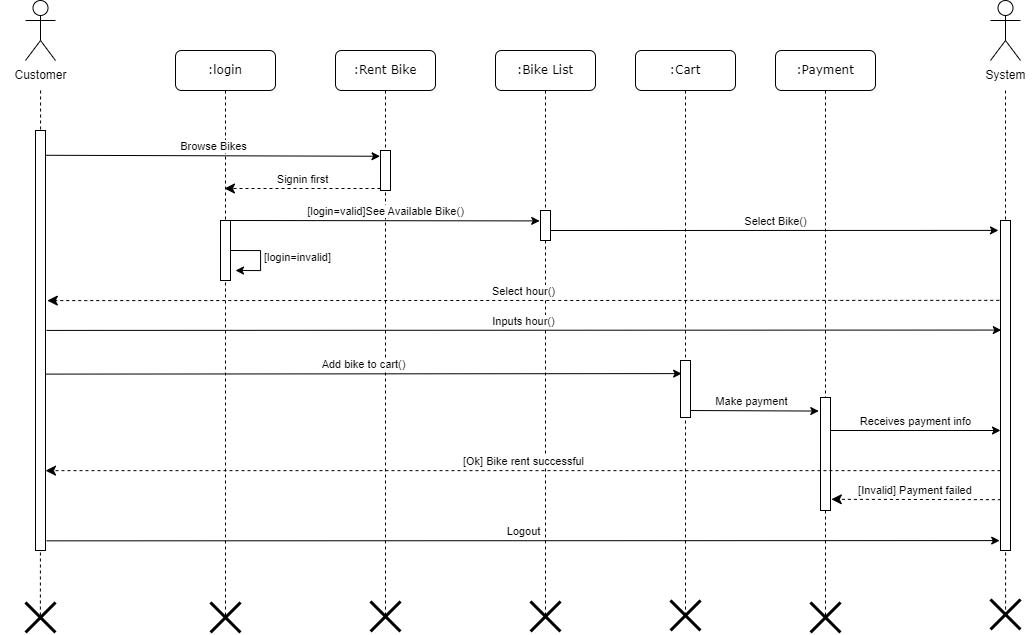

The diagram above was exported from draw.io. Its source (the exported page's mxGraphModel, read from the mxfile embedded in the PNG):
<mxGraphModel dx="2134" dy="1163" grid="0" gridSize="10" guides="1" tooltips="1" connect="1" arrows="1" fold="1" page="1" pageScale="1" pageWidth="1100" pageHeight="850" background="none" math="0" shadow="0">
  <root>
    <mxCell id="0" />
    <mxCell id="1" parent="0" />
    <mxCell id="7baba1c4bc27f4b0-2" value=":Rent Bike" style="shape=umlLifeline;perimeter=lifelinePerimeter;whiteSpace=wrap;html=1;container=1;collapsible=0;recursiveResize=0;outlineConnect=0;rounded=1;shadow=0;comic=0;labelBackgroundColor=none;strokeWidth=1;fontFamily=Verdana;fontSize=12;align=center;" parent="1" vertex="1">
      <mxGeometry x="362" y="172" width="100" height="566" as="geometry" />
    </mxCell>
    <mxCell id="UAdmLXSJ5RDDPrU3YG5M-17" value="" style="html=1;points=[];perimeter=orthogonalPerimeter;" vertex="1" parent="7baba1c4bc27f4b0-2">
      <mxGeometry x="45" y="100" width="10" height="40" as="geometry" />
    </mxCell>
    <mxCell id="UAdmLXSJ5RDDPrU3YG5M-50" value="" style="shape=umlDestroy;whiteSpace=wrap;html=1;strokeWidth=3;" vertex="1" parent="7baba1c4bc27f4b0-2">
      <mxGeometry x="35" y="551" width="30" height="30" as="geometry" />
    </mxCell>
    <mxCell id="7baba1c4bc27f4b0-3" value=":Bike List" style="shape=umlLifeline;perimeter=lifelinePerimeter;whiteSpace=wrap;html=1;container=1;collapsible=0;recursiveResize=0;outlineConnect=0;rounded=1;shadow=0;comic=0;labelBackgroundColor=none;strokeWidth=1;fontFamily=Verdana;fontSize=12;align=center;" parent="1" vertex="1">
      <mxGeometry x="522" y="172" width="100" height="565" as="geometry" />
    </mxCell>
    <mxCell id="UAdmLXSJ5RDDPrU3YG5M-36" value="" style="html=1;points=[];perimeter=orthogonalPerimeter;" vertex="1" parent="7baba1c4bc27f4b0-3">
      <mxGeometry x="45" y="160" width="10" height="30" as="geometry" />
    </mxCell>
    <mxCell id="UAdmLXSJ5RDDPrU3YG5M-51" value="" style="shape=umlDestroy;whiteSpace=wrap;html=1;strokeWidth=3;" vertex="1" parent="7baba1c4bc27f4b0-3">
      <mxGeometry x="35" y="551" width="30" height="30" as="geometry" />
    </mxCell>
    <mxCell id="7baba1c4bc27f4b0-4" value=":Cart" style="shape=umlLifeline;perimeter=lifelinePerimeter;whiteSpace=wrap;html=1;container=1;collapsible=0;recursiveResize=0;outlineConnect=0;rounded=1;shadow=0;comic=0;labelBackgroundColor=none;strokeWidth=1;fontFamily=Verdana;fontSize=12;align=center;" parent="1" vertex="1">
      <mxGeometry x="662" y="172" width="100" height="565" as="geometry" />
    </mxCell>
    <mxCell id="UAdmLXSJ5RDDPrU3YG5M-31" value="Make payment" style="html=1;verticalAlign=bottom;endArrow=classic;rounded=0;endFill=1;entryX=-0.171;entryY=0.12;entryDx=0;entryDy=0;entryPerimeter=0;" edge="1" parent="7baba1c4bc27f4b0-4" target="UAdmLXSJ5RDDPrU3YG5M-38">
      <mxGeometry width="80" relative="1" as="geometry">
        <mxPoint x="50" y="360" as="sourcePoint" />
        <mxPoint x="180" y="360" as="targetPoint" />
      </mxGeometry>
    </mxCell>
    <mxCell id="UAdmLXSJ5RDDPrU3YG5M-37" value="" style="html=1;points=[];perimeter=orthogonalPerimeter;" vertex="1" parent="7baba1c4bc27f4b0-4">
      <mxGeometry x="45" y="310" width="10" height="57" as="geometry" />
    </mxCell>
    <mxCell id="UAdmLXSJ5RDDPrU3YG5M-52" value="" style="shape=umlDestroy;whiteSpace=wrap;html=1;strokeWidth=3;" vertex="1" parent="7baba1c4bc27f4b0-4">
      <mxGeometry x="35" y="550" width="30" height="30" as="geometry" />
    </mxCell>
    <mxCell id="7baba1c4bc27f4b0-5" value=":Payment" style="shape=umlLifeline;perimeter=lifelinePerimeter;whiteSpace=wrap;html=1;container=1;collapsible=0;recursiveResize=0;outlineConnect=0;rounded=1;shadow=0;comic=0;labelBackgroundColor=none;strokeWidth=1;fontFamily=Verdana;fontSize=12;align=center;" parent="1" vertex="1">
      <mxGeometry x="802" y="172" width="100" height="567" as="geometry" />
    </mxCell>
    <mxCell id="UAdmLXSJ5RDDPrU3YG5M-32" value="Receives payment info" style="html=1;verticalAlign=bottom;endArrow=classic;rounded=0;endFill=1;" edge="1" parent="7baba1c4bc27f4b0-5">
      <mxGeometry width="80" relative="1" as="geometry">
        <mxPoint x="55" y="380" as="sourcePoint" />
        <mxPoint x="225" y="380" as="targetPoint" />
      </mxGeometry>
    </mxCell>
    <mxCell id="UAdmLXSJ5RDDPrU3YG5M-38" value="" style="html=1;points=[];perimeter=orthogonalPerimeter;" vertex="1" parent="7baba1c4bc27f4b0-5">
      <mxGeometry x="45" y="347" width="10" height="113" as="geometry" />
    </mxCell>
    <mxCell id="UAdmLXSJ5RDDPrU3YG5M-53" value="" style="shape=umlDestroy;whiteSpace=wrap;html=1;strokeWidth=3;" vertex="1" parent="7baba1c4bc27f4b0-5">
      <mxGeometry x="35" y="552" width="30" height="30" as="geometry" />
    </mxCell>
    <mxCell id="7baba1c4bc27f4b0-6" value=":login" style="shape=umlLifeline;perimeter=lifelinePerimeter;whiteSpace=wrap;html=1;container=1;collapsible=0;recursiveResize=0;outlineConnect=0;rounded=1;shadow=0;comic=0;labelBackgroundColor=none;strokeWidth=1;fontFamily=Verdana;fontSize=12;align=center;" parent="1" vertex="1">
      <mxGeometry x="202" y="172" width="100" height="565" as="geometry" />
    </mxCell>
    <mxCell id="UAdmLXSJ5RDDPrU3YG5M-20" value="" style="html=1;points=[];perimeter=orthogonalPerimeter;" vertex="1" parent="7baba1c4bc27f4b0-6">
      <mxGeometry x="45" y="170" width="10" height="60" as="geometry" />
    </mxCell>
    <mxCell id="UAdmLXSJ5RDDPrU3YG5M-25" value="[login=invalid]" style="edgeStyle=orthogonalEdgeStyle;html=1;align=left;spacingLeft=2;endArrow=classic;rounded=0;entryX=1;entryY=0;endFill=1;" edge="1" parent="7baba1c4bc27f4b0-6">
      <mxGeometry relative="1" as="geometry">
        <mxPoint x="55" y="200" as="sourcePoint" />
        <Array as="points">
          <mxPoint x="85" y="200" />
        </Array>
        <mxPoint x="60" y="220" as="targetPoint" />
      </mxGeometry>
    </mxCell>
    <mxCell id="hO6qrzhmtcToDfC9RZeW-1" value="" style="shape=umlActor;verticalLabelPosition=bottom;verticalAlign=top;html=1;outlineConnect=0;" parent="1" vertex="1">
      <mxGeometry x="1017" y="122" width="30" height="60" as="geometry" />
    </mxCell>
    <mxCell id="UAdmLXSJ5RDDPrU3YG5M-5" value="" style="edgeStyle=orthogonalEdgeStyle;rounded=0;orthogonalLoop=1;jettySize=auto;html=1;dashed=1;endArrow=none;endFill=0;entryX=0.496;entryY=0.518;entryDx=0;entryDy=0;entryPerimeter=0;" edge="1" parent="1" source="UAdmLXSJ5RDDPrU3YG5M-1" target="UAdmLXSJ5RDDPrU3YG5M-42">
      <mxGeometry relative="1" as="geometry">
        <mxPoint x="67" y="752" as="targetPoint" />
      </mxGeometry>
    </mxCell>
    <mxCell id="UAdmLXSJ5RDDPrU3YG5M-1" value="Customer" style="text;html=1;align=center;verticalAlign=middle;resizable=0;points=[];autosize=1;strokeColor=none;fillColor=none;" vertex="1" parent="1">
      <mxGeometry x="27" y="182" width="80" height="30" as="geometry" />
    </mxCell>
    <mxCell id="UAdmLXSJ5RDDPrU3YG5M-2" value="" style="html=1;points=[];perimeter=orthogonalPerimeter;rounded=0;shadow=0;comic=0;labelBackgroundColor=none;strokeWidth=1;fontFamily=Verdana;fontSize=12;align=center;" vertex="1" parent="1">
      <mxGeometry x="62" y="252" width="10" height="420" as="geometry" />
    </mxCell>
    <mxCell id="UAdmLXSJ5RDDPrU3YG5M-3" value="" style="shape=umlActor;verticalLabelPosition=bottom;verticalAlign=top;html=1;outlineConnect=0;" vertex="1" parent="1">
      <mxGeometry x="52" y="122" width="30" height="60" as="geometry" />
    </mxCell>
    <mxCell id="UAdmLXSJ5RDDPrU3YG5M-4" value="System" style="text;html=1;align=center;verticalAlign=middle;resizable=0;points=[];autosize=1;strokeColor=none;fillColor=none;" vertex="1" parent="1">
      <mxGeometry x="1002" y="182" width="60" height="30" as="geometry" />
    </mxCell>
    <mxCell id="UAdmLXSJ5RDDPrU3YG5M-7" value="" style="edgeStyle=orthogonalEdgeStyle;rounded=0;orthogonalLoop=1;jettySize=auto;html=1;dashed=1;endArrow=none;endFill=0;entryX=0.503;entryY=0.519;entryDx=0;entryDy=0;entryPerimeter=0;" edge="1" parent="1" target="UAdmLXSJ5RDDPrU3YG5M-54">
      <mxGeometry relative="1" as="geometry">
        <mxPoint x="1032" y="212" as="sourcePoint" />
        <mxPoint x="1032" y="723" as="targetPoint" />
      </mxGeometry>
    </mxCell>
    <mxCell id="UAdmLXSJ5RDDPrU3YG5M-8" value="" style="html=1;points=[];perimeter=orthogonalPerimeter;rounded=0;shadow=0;comic=0;labelBackgroundColor=none;strokeWidth=1;fontFamily=Verdana;fontSize=12;align=center;" vertex="1" parent="1">
      <mxGeometry x="1027" y="342" width="10" height="330" as="geometry" />
    </mxCell>
    <mxCell id="UAdmLXSJ5RDDPrU3YG5M-18" value="Browse Bikes" style="html=1;verticalAlign=bottom;endArrow=classic;rounded=0;exitX=1.071;exitY=0.059;exitDx=0;exitDy=0;exitPerimeter=0;entryX=-0.044;entryY=0.144;entryDx=0;entryDy=0;entryPerimeter=0;endFill=1;" edge="1" target="UAdmLXSJ5RDDPrU3YG5M-17" parent="1" source="UAdmLXSJ5RDDPrU3YG5M-2">
      <mxGeometry relative="1" as="geometry">
        <mxPoint x="82" y="277" as="sourcePoint" />
        <mxPoint x="402" y="277" as="targetPoint" />
      </mxGeometry>
    </mxCell>
    <mxCell id="UAdmLXSJ5RDDPrU3YG5M-19" value="Signin first" style="html=1;verticalAlign=bottom;endArrow=classic;dashed=1;endSize=8;exitX=0;exitY=0.95;rounded=0;endFill=1;" edge="1" source="UAdmLXSJ5RDDPrU3YG5M-17" parent="1" target="7baba1c4bc27f4b0-6">
      <mxGeometry relative="1" as="geometry">
        <mxPoint x="337" y="353" as="targetPoint" />
      </mxGeometry>
    </mxCell>
    <mxCell id="UAdmLXSJ5RDDPrU3YG5M-21" value="[login=valid]See Available Bike()" style="html=1;verticalAlign=bottom;endArrow=none;entryX=1;entryY=0;rounded=0;endFill=0;startArrow=classic;startFill=1;exitX=-0.08;exitY=0.347;exitDx=0;exitDy=0;exitPerimeter=0;" edge="1" target="UAdmLXSJ5RDDPrU3YG5M-20" parent="1" source="UAdmLXSJ5RDDPrU3YG5M-36">
      <mxGeometry relative="1" as="geometry">
        <mxPoint x="562" y="342" as="sourcePoint" />
      </mxGeometry>
    </mxCell>
    <mxCell id="UAdmLXSJ5RDDPrU3YG5M-26" value="Select Bike()" style="html=1;verticalAlign=bottom;endArrow=classic;rounded=0;entryX=-0.2;entryY=0.03;entryDx=0;entryDy=0;entryPerimeter=0;endFill=1;exitX=1;exitY=0.667;exitDx=0;exitDy=0;exitPerimeter=0;" edge="1" parent="1" source="UAdmLXSJ5RDDPrU3YG5M-36" target="UAdmLXSJ5RDDPrU3YG5M-8">
      <mxGeometry width="80" relative="1" as="geometry">
        <mxPoint x="582" y="352" as="sourcePoint" />
        <mxPoint x="1012" y="352" as="targetPoint" />
      </mxGeometry>
    </mxCell>
    <mxCell id="UAdmLXSJ5RDDPrU3YG5M-27" value="Select hour()" style="html=1;verticalAlign=bottom;endArrow=classic;dashed=1;endSize=8;rounded=0;exitX=-0.123;exitY=0.242;exitDx=0;exitDy=0;exitPerimeter=0;endFill=1;entryX=1.18;entryY=0.405;entryDx=0;entryDy=0;entryPerimeter=0;" edge="1" parent="1" source="UAdmLXSJ5RDDPrU3YG5M-8" target="UAdmLXSJ5RDDPrU3YG5M-2">
      <mxGeometry relative="1" as="geometry">
        <mxPoint x="1012" y="422" as="sourcePoint" />
        <mxPoint x="82" y="422" as="targetPoint" />
      </mxGeometry>
    </mxCell>
    <mxCell id="UAdmLXSJ5RDDPrU3YG5M-28" value="Inputs hour()" style="html=1;verticalAlign=bottom;endArrow=classic;rounded=0;entryX=0.08;entryY=0.332;entryDx=0;entryDy=0;entryPerimeter=0;endFill=1;exitX=1.095;exitY=0.476;exitDx=0;exitDy=0;exitPerimeter=0;" edge="1" parent="1" source="UAdmLXSJ5RDDPrU3YG5M-2" target="UAdmLXSJ5RDDPrU3YG5M-8">
      <mxGeometry width="80" relative="1" as="geometry">
        <mxPoint x="92" y="452" as="sourcePoint" />
        <mxPoint x="1022" y="452" as="targetPoint" />
      </mxGeometry>
    </mxCell>
    <mxCell id="UAdmLXSJ5RDDPrU3YG5M-30" value="Add bike to cart()" style="html=1;verticalAlign=bottom;endArrow=classic;rounded=0;endFill=1;exitX=0.952;exitY=0.58;exitDx=0;exitDy=0;exitPerimeter=0;entryX=0.114;entryY=0.23;entryDx=0;entryDy=0;entryPerimeter=0;" edge="1" parent="1" source="UAdmLXSJ5RDDPrU3YG5M-2" target="UAdmLXSJ5RDDPrU3YG5M-37">
      <mxGeometry width="80" relative="1" as="geometry">
        <mxPoint x="92" y="497" as="sourcePoint" />
        <mxPoint x="702" y="496" as="targetPoint" />
      </mxGeometry>
    </mxCell>
    <mxCell id="UAdmLXSJ5RDDPrU3YG5M-33" value="[Ok] Bike rent successful" style="html=1;verticalAlign=bottom;endArrow=classic;dashed=1;endSize=8;rounded=0;endFill=1;exitX=0;exitY=0.758;exitDx=0;exitDy=0;exitPerimeter=0;" edge="1" parent="1" source="UAdmLXSJ5RDDPrU3YG5M-8" target="UAdmLXSJ5RDDPrU3YG5M-2">
      <mxGeometry relative="1" as="geometry">
        <mxPoint x="1012" y="592" as="sourcePoint" />
        <mxPoint x="92" y="592" as="targetPoint" />
      </mxGeometry>
    </mxCell>
    <mxCell id="UAdmLXSJ5RDDPrU3YG5M-34" value="[Invalid] Payment failed&amp;nbsp;" style="html=1;verticalAlign=bottom;endArrow=classic;dashed=1;endSize=8;rounded=0;endFill=1;exitX=0.04;exitY=0.846;exitDx=0;exitDy=0;exitPerimeter=0;entryX=1.083;entryY=0.901;entryDx=0;entryDy=0;entryPerimeter=0;" edge="1" parent="1" source="UAdmLXSJ5RDDPrU3YG5M-8" target="UAdmLXSJ5RDDPrU3YG5M-38">
      <mxGeometry relative="1" as="geometry">
        <mxPoint x="1012" y="622" as="sourcePoint" />
        <mxPoint x="862" y="621" as="targetPoint" />
      </mxGeometry>
    </mxCell>
    <mxCell id="UAdmLXSJ5RDDPrU3YG5M-35" value="Logout" style="html=1;verticalAlign=bottom;endArrow=classic;rounded=0;exitX=1.1;exitY=0.977;exitDx=0;exitDy=0;exitPerimeter=0;entryX=-0.08;entryY=0.97;entryDx=0;entryDy=0;entryPerimeter=0;endFill=1;" edge="1" parent="1" source="UAdmLXSJ5RDDPrU3YG5M-2" target="UAdmLXSJ5RDDPrU3YG5M-8">
      <mxGeometry width="80" relative="1" as="geometry">
        <mxPoint x="92" y="662" as="sourcePoint" />
        <mxPoint x="1012" y="662" as="targetPoint" />
      </mxGeometry>
    </mxCell>
    <mxCell id="UAdmLXSJ5RDDPrU3YG5M-42" value="" style="shape=umlDestroy;whiteSpace=wrap;html=1;strokeWidth=3;" vertex="1" parent="1">
      <mxGeometry x="52" y="724" width="30" height="30" as="geometry" />
    </mxCell>
    <mxCell id="UAdmLXSJ5RDDPrU3YG5M-44" value="" style="shape=umlDestroy;whiteSpace=wrap;html=1;strokeWidth=3;" vertex="1" parent="1">
      <mxGeometry x="237" y="724" width="30" height="30" as="geometry" />
    </mxCell>
    <mxCell id="UAdmLXSJ5RDDPrU3YG5M-54" value="" style="shape=umlDestroy;whiteSpace=wrap;html=1;strokeWidth=3;" vertex="1" parent="1">
      <mxGeometry x="1017" y="721" width="30" height="30" as="geometry" />
    </mxCell>
  </root>
</mxGraphModel>